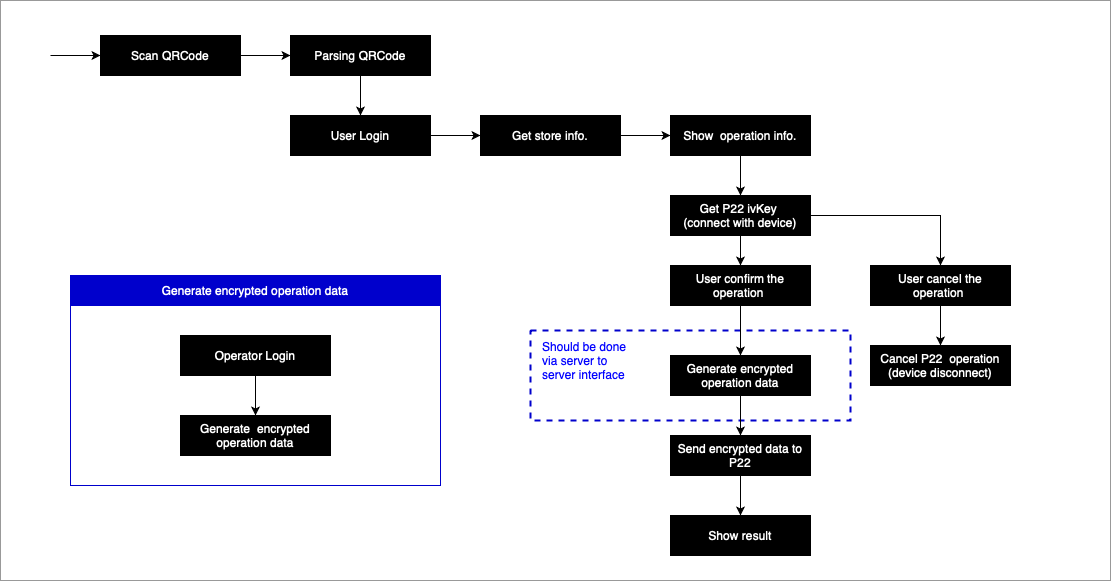

The diagram above was exported from draw.io. Its source (the exported page's mxGraphModel, read from the mxfile embedded in the PNG):
<mxGraphModel dx="1700" dy="585" grid="1" gridSize="10" guides="1" tooltips="1" connect="1" arrows="1" fold="1" page="1" pageScale="1" pageWidth="850" pageHeight="1100" math="0" shadow="0">
  <root>
    <mxCell id="0" />
    <mxCell id="1" parent="0" />
    <mxCell id="Xrbv2hozQh9DPA06TzXC-36" value="" style="rounded=0;whiteSpace=wrap;html=1;strokeWidth=1;fontColor=#FFFFFF;align=left;fillColor=#FFFFFF;strokeColor=#999999;" parent="1" vertex="1">
      <mxGeometry x="-50" y="225" width="1110" height="580" as="geometry" />
    </mxCell>
    <mxCell id="Xrbv2hozQh9DPA06TzXC-27" value="" style="rounded=0;whiteSpace=wrap;html=1;fillColor=#FFFFFF;fontColor=#FFFFFF;dashed=1;strokeColor=#0000CC;strokeWidth=2;" parent="1" vertex="1">
      <mxGeometry x="480" y="555" width="320" height="90" as="geometry" />
    </mxCell>
    <mxCell id="Xrbv2hozQh9DPA06TzXC-2" value="Scan QRCode" style="rounded=0;whiteSpace=wrap;html=1;fillColor=#000000;fontColor=#FFFFFF;" parent="1" vertex="1">
      <mxGeometry x="50" y="260" width="140" height="40" as="geometry" />
    </mxCell>
    <mxCell id="Xrbv2hozQh9DPA06TzXC-19" style="edgeStyle=orthogonalEdgeStyle;rounded=0;orthogonalLoop=1;jettySize=auto;html=1;exitX=0.5;exitY=1;exitDx=0;exitDy=0;entryX=0.5;entryY=0;entryDx=0;entryDy=0;fontColor=#FFFFFF;" parent="1" source="Xrbv2hozQh9DPA06TzXC-7" target="Xrbv2hozQh9DPA06TzXC-8" edge="1">
      <mxGeometry relative="1" as="geometry" />
    </mxCell>
    <mxCell id="Xrbv2hozQh9DPA06TzXC-7" value="Parsing QRCode" style="rounded=0;whiteSpace=wrap;html=1;fillColor=#000000;fontColor=#FFFFFF;" parent="1" vertex="1">
      <mxGeometry x="240" y="260" width="140" height="40" as="geometry" />
    </mxCell>
    <mxCell id="Xrbv2hozQh9DPA06TzXC-20" style="edgeStyle=orthogonalEdgeStyle;rounded=0;orthogonalLoop=1;jettySize=auto;html=1;exitX=1;exitY=0.5;exitDx=0;exitDy=0;entryX=0;entryY=0.5;entryDx=0;entryDy=0;fontColor=#FFFFFF;" parent="1" source="Xrbv2hozQh9DPA06TzXC-8" target="Xrbv2hozQh9DPA06TzXC-9" edge="1">
      <mxGeometry relative="1" as="geometry" />
    </mxCell>
    <mxCell id="Xrbv2hozQh9DPA06TzXC-8" value="User Login" style="rounded=0;whiteSpace=wrap;html=1;fillColor=#000000;fontColor=#FFFFFF;" parent="1" vertex="1">
      <mxGeometry x="240" y="340" width="140" height="40" as="geometry" />
    </mxCell>
    <mxCell id="Xrbv2hozQh9DPA06TzXC-21" style="edgeStyle=orthogonalEdgeStyle;rounded=0;orthogonalLoop=1;jettySize=auto;html=1;exitX=1;exitY=0.5;exitDx=0;exitDy=0;entryX=0;entryY=0.5;entryDx=0;entryDy=0;fontColor=#FFFFFF;" parent="1" source="Xrbv2hozQh9DPA06TzXC-9" target="Xrbv2hozQh9DPA06TzXC-10" edge="1">
      <mxGeometry relative="1" as="geometry" />
    </mxCell>
    <mxCell id="Xrbv2hozQh9DPA06TzXC-9" value="Get store info." style="rounded=0;whiteSpace=wrap;html=1;fillColor=#000000;fontColor=#FFFFFF;" parent="1" vertex="1">
      <mxGeometry x="430" y="340" width="140" height="40" as="geometry" />
    </mxCell>
    <mxCell id="lStvKhPsbSrOIQFysRlS-6" style="edgeStyle=orthogonalEdgeStyle;rounded=0;orthogonalLoop=1;jettySize=auto;html=1;exitX=0.5;exitY=1;exitDx=0;exitDy=0;" edge="1" parent="1" source="Xrbv2hozQh9DPA06TzXC-10" target="Xrbv2hozQh9DPA06TzXC-12">
      <mxGeometry relative="1" as="geometry" />
    </mxCell>
    <mxCell id="Xrbv2hozQh9DPA06TzXC-10" value="Show &amp;nbsp;operation info." style="rounded=0;whiteSpace=wrap;html=1;fillColor=#000000;fontColor=#FFFFFF;" parent="1" vertex="1">
      <mxGeometry x="620" y="340" width="140" height="40" as="geometry" />
    </mxCell>
    <mxCell id="lStvKhPsbSrOIQFysRlS-8" style="edgeStyle=orthogonalEdgeStyle;rounded=0;orthogonalLoop=1;jettySize=auto;html=1;exitX=0.5;exitY=1;exitDx=0;exitDy=0;entryX=0.5;entryY=0;entryDx=0;entryDy=0;" edge="1" parent="1" source="Xrbv2hozQh9DPA06TzXC-11" target="Xrbv2hozQh9DPA06TzXC-13">
      <mxGeometry relative="1" as="geometry" />
    </mxCell>
    <mxCell id="Xrbv2hozQh9DPA06TzXC-11" value="User confirm the operation&amp;nbsp;" style="rounded=0;whiteSpace=wrap;html=1;fillColor=#000000;fontColor=#FFFFFF;" parent="1" vertex="1">
      <mxGeometry x="620" y="490" width="140" height="40" as="geometry" />
    </mxCell>
    <mxCell id="lStvKhPsbSrOIQFysRlS-7" style="edgeStyle=orthogonalEdgeStyle;rounded=0;orthogonalLoop=1;jettySize=auto;html=1;exitX=0.5;exitY=1;exitDx=0;exitDy=0;entryX=0.5;entryY=0;entryDx=0;entryDy=0;" edge="1" parent="1" source="Xrbv2hozQh9DPA06TzXC-12" target="Xrbv2hozQh9DPA06TzXC-11">
      <mxGeometry relative="1" as="geometry" />
    </mxCell>
    <mxCell id="lStvKhPsbSrOIQFysRlS-11" style="edgeStyle=orthogonalEdgeStyle;rounded=0;orthogonalLoop=1;jettySize=auto;html=1;exitX=1;exitY=0.5;exitDx=0;exitDy=0;" edge="1" parent="1" source="Xrbv2hozQh9DPA06TzXC-12" target="lStvKhPsbSrOIQFysRlS-1">
      <mxGeometry relative="1" as="geometry" />
    </mxCell>
    <mxCell id="Xrbv2hozQh9DPA06TzXC-12" value="Get P22 ivKey &lt;br&gt;(connect with device)" style="rounded=0;whiteSpace=wrap;html=1;fillColor=#000000;fontColor=#FFFFFF;" parent="1" vertex="1">
      <mxGeometry x="620" y="420" width="140" height="40" as="geometry" />
    </mxCell>
    <mxCell id="Xrbv2hozQh9DPA06TzXC-25" style="edgeStyle=orthogonalEdgeStyle;rounded=0;orthogonalLoop=1;jettySize=auto;html=1;exitX=0.5;exitY=1;exitDx=0;exitDy=0;entryX=0.5;entryY=0;entryDx=0;entryDy=0;fontColor=#FFFFFF;" parent="1" source="Xrbv2hozQh9DPA06TzXC-13" target="Xrbv2hozQh9DPA06TzXC-14" edge="1">
      <mxGeometry relative="1" as="geometry" />
    </mxCell>
    <mxCell id="Xrbv2hozQh9DPA06TzXC-13" value="Generate encrypted operation data" style="rounded=0;whiteSpace=wrap;html=1;fillColor=#000000;fontColor=#FFFFFF;" parent="1" vertex="1">
      <mxGeometry x="620" y="580" width="140" height="40" as="geometry" />
    </mxCell>
    <mxCell id="Xrbv2hozQh9DPA06TzXC-26" style="edgeStyle=orthogonalEdgeStyle;rounded=0;orthogonalLoop=1;jettySize=auto;html=1;exitX=0.5;exitY=1;exitDx=0;exitDy=0;entryX=0.5;entryY=0;entryDx=0;entryDy=0;fontColor=#FFFFFF;" parent="1" source="Xrbv2hozQh9DPA06TzXC-14" target="Xrbv2hozQh9DPA06TzXC-15" edge="1">
      <mxGeometry relative="1" as="geometry" />
    </mxCell>
    <mxCell id="Xrbv2hozQh9DPA06TzXC-14" value="Send encrypted data to P22" style="rounded=0;whiteSpace=wrap;html=1;fillColor=#000000;fontColor=#FFFFFF;" parent="1" vertex="1">
      <mxGeometry x="620" y="660" width="140" height="40" as="geometry" />
    </mxCell>
    <mxCell id="Xrbv2hozQh9DPA06TzXC-15" value="Show result" style="rounded=0;whiteSpace=wrap;html=1;fillColor=#000000;fontColor=#FFFFFF;" parent="1" vertex="1">
      <mxGeometry x="620" y="740" width="140" height="40" as="geometry" />
    </mxCell>
    <mxCell id="Xrbv2hozQh9DPA06TzXC-18" value="" style="endArrow=classic;html=1;fontColor=#FFFFFF;exitX=1;exitY=0.5;exitDx=0;exitDy=0;entryX=0;entryY=0.5;entryDx=0;entryDy=0;" parent="1" source="Xrbv2hozQh9DPA06TzXC-2" target="Xrbv2hozQh9DPA06TzXC-7" edge="1">
      <mxGeometry width="50" height="50" relative="1" as="geometry">
        <mxPoint x="430" y="540" as="sourcePoint" />
        <mxPoint x="480" y="490" as="targetPoint" />
      </mxGeometry>
    </mxCell>
    <mxCell id="Xrbv2hozQh9DPA06TzXC-28" value="&lt;font color=&quot;#0000ff&quot;&gt;&lt;span&gt;Should be done via server to server interface&lt;br&gt;&lt;/span&gt;&lt;/font&gt;" style="text;html=1;strokeColor=none;fillColor=none;align=left;verticalAlign=middle;whiteSpace=wrap;rounded=0;dashed=1;fontColor=#FFFFFF;" parent="1" vertex="1">
      <mxGeometry x="490" y="570" width="100" height="30" as="geometry" />
    </mxCell>
    <mxCell id="Xrbv2hozQh9DPA06TzXC-30" value="" style="rounded=0;whiteSpace=wrap;html=1;strokeColor=#0000CC;strokeWidth=1;fillColor=#FFFFFF;fontColor=#FFFFFF;align=left;" parent="1" vertex="1">
      <mxGeometry x="20" y="530" width="370" height="180" as="geometry" />
    </mxCell>
    <mxCell id="Xrbv2hozQh9DPA06TzXC-31" value="Generate encrypted operation data" style="rounded=0;whiteSpace=wrap;html=1;strokeColor=#0000CC;strokeWidth=1;fontColor=#FFFFFF;align=center;fillColor=#0000CC;" parent="1" vertex="1">
      <mxGeometry x="20" y="500" width="370" height="30" as="geometry" />
    </mxCell>
    <mxCell id="Xrbv2hozQh9DPA06TzXC-34" style="edgeStyle=orthogonalEdgeStyle;rounded=0;orthogonalLoop=1;jettySize=auto;html=1;exitX=0.5;exitY=1;exitDx=0;exitDy=0;entryX=0.5;entryY=0;entryDx=0;entryDy=0;fontColor=#FFFFFF;" parent="1" source="Xrbv2hozQh9DPA06TzXC-32" target="Xrbv2hozQh9DPA06TzXC-33" edge="1">
      <mxGeometry relative="1" as="geometry" />
    </mxCell>
    <mxCell id="Xrbv2hozQh9DPA06TzXC-32" value="Operator Login" style="rounded=0;whiteSpace=wrap;html=1;fillColor=#000000;fontColor=#FFFFFF;" parent="1" vertex="1">
      <mxGeometry x="130" y="560" width="150" height="40" as="geometry" />
    </mxCell>
    <mxCell id="Xrbv2hozQh9DPA06TzXC-33" value="Generate &amp;nbsp;encrypted operation data" style="rounded=0;whiteSpace=wrap;html=1;fillColor=#000000;fontColor=#FFFFFF;" parent="1" vertex="1">
      <mxGeometry x="130" y="640" width="150" height="40" as="geometry" />
    </mxCell>
    <mxCell id="lStvKhPsbSrOIQFysRlS-12" style="edgeStyle=orthogonalEdgeStyle;rounded=0;orthogonalLoop=1;jettySize=auto;html=1;exitX=0.5;exitY=1;exitDx=0;exitDy=0;" edge="1" parent="1" source="lStvKhPsbSrOIQFysRlS-1" target="lStvKhPsbSrOIQFysRlS-2">
      <mxGeometry relative="1" as="geometry" />
    </mxCell>
    <mxCell id="lStvKhPsbSrOIQFysRlS-1" value="User cancel the operation&amp;nbsp;" style="rounded=0;whiteSpace=wrap;html=1;fillColor=#000000;fontColor=#FFFFFF;" vertex="1" parent="1">
      <mxGeometry x="820" y="490" width="140" height="40" as="geometry" />
    </mxCell>
    <mxCell id="lStvKhPsbSrOIQFysRlS-2" value="Cancel P22 &amp;nbsp;operation (device disconnect)" style="rounded=0;whiteSpace=wrap;html=1;fillColor=#000000;fontColor=#FFFFFF;" vertex="1" parent="1">
      <mxGeometry x="820" y="570" width="140" height="40" as="geometry" />
    </mxCell>
    <mxCell id="lStvKhPsbSrOIQFysRlS-14" style="edgeStyle=orthogonalEdgeStyle;rounded=0;orthogonalLoop=1;jettySize=auto;html=1;exitX=1;exitY=0.5;exitDx=0;exitDy=0;" edge="1" parent="1" target="Xrbv2hozQh9DPA06TzXC-2">
      <mxGeometry relative="1" as="geometry">
        <mxPoint y="280" as="sourcePoint" />
      </mxGeometry>
    </mxCell>
  </root>
</mxGraphModel>